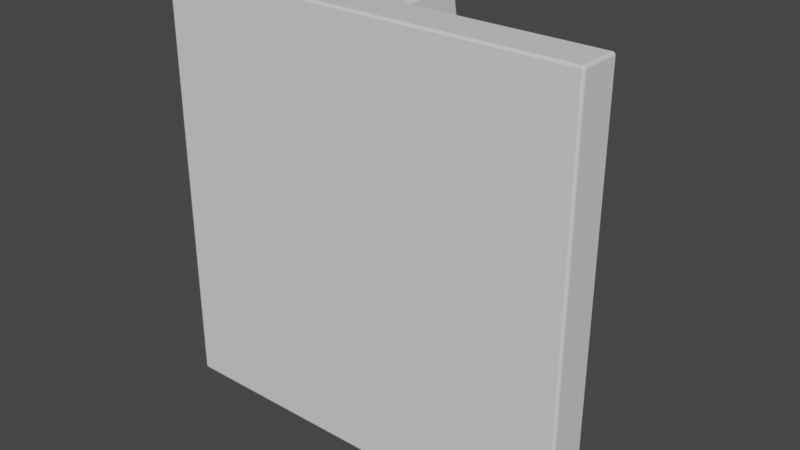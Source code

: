 # Source: B-StorageModule.blend  (saved by Blender 2.90.8; exported with 4.5.12 LTS)
import bpy
from mathutils import Matrix  # noqa: F401  (used for matrix-valued properties, if any)

bpy.ops.wm.read_factory_settings(use_empty=True)
scene = bpy.context.scene
scene.name = 'Scene'

# ---- collections
col_collection = bpy.data.collections.new('Collection'); scene.collection.children.link(col_collection)

# ---- materials (node trees are filled in below, after node groups)
mat_material = bpy.data.materials.new('Material')
mat_material.alpha_threshold = 0.0
mat_material.use_transparent_shadow = False
mat_material.line_color = (0.0, 0.0, 0.0, 1.0)

# ---- material node trees
mat_material.use_nodes = True; mat_material.node_tree.nodes.clear()
_N = mat_material.node_tree.nodes; _L = mat_material.node_tree.links
n0 = _N.new('ShaderNodeOutputMaterial'); n0.name = 'Material Output'; n0.location = (300, 300)
n1 = _N.new('ShaderNodeBsdfPrincipled'); n1.name = 'Principled BSDF'; n1.location = (10, 300)
n1.distribution = 'GGX'
n1.subsurface_method = 'BURLEY'
n1.inputs[2].default_value = 0.4
n1.inputs[3].default_value = 1.45
n1.inputs[27].default_value = (0.0, 0.0, 0.0, 1.0)
n1.inputs[28].default_value = 1.0
_L.new(n1.outputs[0], n0.inputs[0])
n0.is_active_output = True

# ---- world
world_world = bpy.data.worlds.new('World'); scene.world = world_world
world_world.use_nodes = True; world_world.node_tree.nodes.clear()
_N = world_world.node_tree.nodes; _L = world_world.node_tree.links
n0 = _N.new('ShaderNodeOutputWorld'); n0.name = 'World Output'; n0.location = (300, 300)
n1 = _N.new('ShaderNodeBackground'); n1.name = 'Background'; n1.location = (10, 300)
n1.inputs[0].default_value = (0.05088, 0.05088, 0.05088, 1.0)
_L.new(n1.outputs[0], n0.inputs[0])
n0.is_active_output = True
world_world.color = (0.05088, 0.05088, 0.05088)
world_world.use_sun_shadow = False
world_world.sun_shadow_jitter_overblur = 0.0

# ---- meshes
me_cube = bpy.data.meshes.new('Cube')
me_cube.from_pydata([(-4.056, -0.1167, 5.117), (-4.556, -1.117, 5.617), (-4.056, -0.1167, -3.883), (-4.556, -1.117, -4.383), (4.944, -0.1167, 5.117), (5.444, -1.117, 5.617), (4.944, -0.1167, -3.883), (5.444, -1.117, -4.383), (5.444, -1.117, 2.283), (5.444, -1.117, -1.05), (-4.056, -0.1167, 2.783), (-4.056, -0.1167, -1.55), (4.944, -0.1167, -1.55), (4.944, -0.1167, 2.783), (-4.556, -1.117, -1.05), (-4.556, -1.117, 2.283), (-1.222, -1.117, 5.617), (2.111, -1.117, 5.617), (-1.722, -0.1167, -3.883), (2.611, -0.1167, -3.883), (2.111, -1.117, -4.383), (-1.222, -1.117, -4.383), (2.611, -0.1167, 5.117), (-1.722, -0.1167, 5.117), (-1.222, -1.117, 2.283), (2.111, -1.117, 2.283), (-1.222, -1.117, -1.05), (2.111, -1.117, -1.05), (2.611, -0.1167, 2.783), (-1.722, -0.1167, 2.783), (2.611, -0.1167, -1.55), (-1.722, -0.1167, -1.55), (-0.1111, -1.117, 5.617), (1.0, -1.117, 5.617), (-0.1111, -0.1167, -4.383), (1.0, -0.1167, -4.383), (1.0, -1.117, -4.383), (-0.1111, -1.117, -4.383), (1.0, -0.1167, 5.617), (-0.1111, -0.1167, 5.617), (-0.1111, -1.117, 2.283), (1.0, -1.117, 2.283), (-0.1111, -1.117, -1.05), (1.0, -1.117, -1.05), (1.0, -0.1167, 2.283), (-0.1111, -0.1167, 2.283), (1.0, -0.1167, -1.05), (-0.1111, -0.1167, -1.05), (-0.1111, 0.3833, -4.383), (1.0, 0.3833, -4.383), (1.0, 0.3833, 5.617), (-0.1111, 0.3833, 5.617), (1.0, 0.3833, 2.283), (-0.1111, 0.3833, 2.283), (1.0, 0.3833, -1.05), (-0.1111, 0.3833, -1.05), (-0.1111, 0.8833, -4.383), (1.0, 0.8833, -4.383), (1.0, 0.8833, 5.617), (-0.1111, 0.8833, 5.617), (1.0, 0.8833, 2.283), (-0.1111, 0.8833, 2.283), (1.0, 0.8833, -1.05), (-0.1111, 0.8833, -1.05), (-0.1111, 1.383, -4.383), (1.0, 1.383, -4.383), (1.0, 1.383, 5.617), (-0.1111, 1.383, 5.617), (1.0, 1.383, 2.283), (-0.1111, 1.383, 2.283), (1.0, 1.383, -1.05), (-0.1111, 1.383, -1.05), (-0.1111, 1.883, -1.599), (1.0, 1.883, -1.599), (1.0, 1.883, 2.832), (-0.1111, 1.883, 2.832), (1.0, 1.883, 1.355), (-0.1111, 1.883, 1.355), (1.0, 1.883, -0.1219), (-0.1111, 1.883, -0.1219), (2.111, -0.1167, -4.383), (5.444, -0.1167, -4.383), (-4.056, -0.1167, -0.55), (-4.556, -0.1167, -4.383), (5.444, -0.1167, 2.283), (5.444, -0.1167, 5.617), (-1.222, -0.1167, 5.617), (-4.556, -0.1167, 5.617), (-4.056, -0.1167, 1.783), (5.444, -0.1167, -1.05), (-1.722, -0.1167, 1.783), (-1.722, -0.1167, -0.55), (-1.222, -0.1167, -4.383), (2.111, -0.1167, 5.617), (2.111, -0.1167, 2.283), (2.111, -0.1167, -1.05), (2.611, -0.2167, -3.883), (4.944, -0.2167, -3.883), (-4.056, -0.2167, -1.55), (-4.056, -0.2167, -3.883), (4.944, -0.2167, 2.783), (4.944, -0.2167, 5.117), (-1.722, -0.2167, 5.117), (-4.056, -0.2167, 5.117), (-4.056, -0.2167, 2.783), (4.944, -0.2167, -1.55), (-1.722, -0.2167, 2.783), (-1.722, -0.2167, -1.55), (-1.722, -0.2167, -3.883), (2.611, -0.2167, 5.117), (2.611, -0.2167, 2.783), (2.611, -0.2167, -1.55), (-4.556, -0.1167, 2.283), (-4.556, -0.1167, -1.05), (-1.222, -0.1167, 2.283), (-1.222, -0.1167, -1.05), (-4.056, -0.2167, 1.783), (-4.056, -0.2167, -0.55), (-1.722, -0.2167, 1.783), (-1.722, -0.2167, -0.55)], [], [(29, 10, 104, 106), (20, 80, 81, 7), (8, 84, 85, 5), (26, 14, 3, 21), (14, 113, 83, 3), (16, 86, 87, 1), (1, 87, 112, 15), (15, 112, 113, 14), (16, 1, 15, 24), (24, 15, 14, 26), (7, 81, 89, 9), (9, 89, 84, 8), (28, 22, 109, 110), (94, 84, 89, 95), (90, 91, 119, 118), (44, 94, 95, 46), (12, 6, 97, 105), (38, 93, 94, 44), (8, 25, 27, 9), (40, 24, 26, 42), (5, 17, 25, 8), (32, 16, 24, 40), (5, 85, 93, 17), (32, 39, 86, 16), (9, 27, 20, 7), (42, 26, 21, 37), (3, 83, 92, 21), (36, 35, 80, 20), (23, 29, 106, 102), (46, 95, 80, 35), (115, 47, 34, 92), (39, 38, 50, 51), (21, 92, 34, 37), (37, 34, 35, 36), (27, 43, 36, 20), (43, 42, 37, 36), (17, 93, 38, 33), (33, 38, 39, 32), (17, 33, 41, 25), (33, 32, 40, 41), (25, 41, 43, 27), (41, 40, 42, 43), (86, 39, 45, 114), (38, 44, 52, 50), (114, 45, 47, 115), (44, 46, 54, 52), (53, 51, 59, 61), (62, 60, 61, 63), (51, 50, 58, 59), (34, 47, 55, 48), (35, 34, 48, 49), (47, 45, 53, 55), (45, 39, 51, 53), (46, 35, 49, 54), (59, 58, 66, 67), (62, 57, 65, 70), (58, 60, 68, 66), (48, 55, 63, 56), (49, 48, 56, 57), (54, 62, 63, 55), (50, 52, 60, 58), (54, 49, 57, 62), (66, 68, 76, 74), (68, 70, 78, 76), (65, 64, 72, 73), (63, 61, 69, 71), (61, 59, 67, 69), (56, 63, 71, 64), (57, 56, 64, 65), (60, 62, 70, 68), (79, 78, 73, 72), (75, 74, 76, 77), (77, 76, 78, 79), (70, 65, 73, 78), (67, 66, 74, 75), (71, 69, 77, 79), (69, 67, 75, 77), (64, 71, 79, 72), (60, 52, 53, 61), (52, 54, 55, 53), (19, 6, 81, 80), (11, 2, 83, 113), (13, 4, 85, 84), (23, 0, 87, 86), (0, 10, 112, 87), (6, 12, 89, 81), (10, 29, 114, 112), (31, 11, 113, 115), (2, 18, 92, 83), (4, 22, 93, 85), (28, 13, 84, 94), (12, 30, 95, 89), (29, 23, 86, 114), (22, 28, 94, 93), (18, 31, 115, 92), (30, 19, 80, 95), (111, 105, 97, 96), (109, 101, 100, 110), (103, 102, 106, 104), (98, 107, 108, 99), (31, 18, 108, 107), (11, 31, 107, 98), (6, 19, 96, 97), (19, 30, 111, 96), (18, 2, 99, 108), (2, 11, 98, 99), (22, 4, 101, 109), (4, 13, 100, 101), (13, 28, 110, 100), (0, 23, 102, 103), (30, 12, 105, 111), (10, 0, 103, 104), (88, 82, 113, 112), (90, 88, 112, 114), (82, 91, 115, 113), (91, 90, 114, 115), (116, 118, 119, 117), (88, 90, 118, 116), (91, 82, 117, 119), (82, 88, 116, 117)])
_uv = me_cube.uv_layers.new(name='UVMap')
_uv.uv.foreach_set('vector', [0.8439, 0.7333, 0.8439, 0.6167, 0.8489, 0.6167, 0.8489, 0.7333, 0.125, 0.8333, 0.175, 0.8333, 0.175, 1.0, 0.125, 1.0, 0.5, 0.8333, 0.55, 0.8333, 0.55, 1.0, 0.5, 1.0, 0.3333, 0.3333, 0.5, 0.3333, 0.5, 0.5, 0.3333, 0.5, 0.5, 0.6667, 0.45, 0.6667, 0.45, 0.5, 0.5, 0.5, 0.125, 0.6667, 0.075, 0.6667, 0.075, 0.5, 0.125, 0.5, 0.5, 1.0, 0.45, 1.0, 0.45, 0.8333, 0.5, 0.8333, 0.5, 0.8333, 0.45, 0.8333, 0.45, 0.6667, 0.5, 0.6667, 0.3333, 2.384e-08, 0.5, 0.0, 0.5, 0.1667, 0.3333, 0.1667, 0.3333, 0.1667, 0.5, 0.1667, 0.5, 0.3333, 0.3333, 0.3333, 0.5, 0.5, 0.55, 0.5, 0.55, 0.6667, 0.5, 0.6667, 0.5, 0.6667, 0.55, 0.6667, 0.55, 0.8333, 0.5, 0.8333, 0.7567, 0.85, 0.7567, 0.7333, 0.7617, 0.7333, 0.7617, 0.85, 0.6667, 0.3333, 0.5, 0.3333, 0.5, 0.1667, 0.6667, 0.1667, 0.7817, 0.7333, 0.7817, 0.85, 0.7767, 0.85, 0.7767, 0.7333, 0.7222, 0.3333, 0.6667, 0.3333, 0.6667, 0.1667, 0.7222, 0.1667, 0.7617, 0.85, 0.7617, 0.7333, 0.7667, 0.7333, 0.7667, 0.85, 0.7222, 0.5, 0.6667, 0.5, 0.6667, 0.3333, 0.7222, 0.3333, 2.384e-08, 0.1667, 0.1667, 0.1667, 0.1667, 0.3333, 2.384e-08, 0.3333, 0.2778, 0.1667, 0.3333, 0.1667, 0.3333, 0.3333, 0.2778, 0.3333, 0.0, 4.768e-08, 0.1667, 2.384e-08, 0.1667, 0.1667, 2.384e-08, 0.1667, 0.2778, 2.384e-08, 0.3333, 2.384e-08, 0.3333, 0.1667, 0.2778, 0.1667, 0.125, 1.0, 0.075, 1.0, 0.075, 0.8333, 0.125, 0.8333, 0.125, 0.7222, 0.075, 0.7222, 0.075, 0.6667, 0.125, 0.6667, 2.384e-08, 0.3333, 0.1667, 0.3333, 0.1667, 0.5, 4.768e-08, 0.5, 0.2778, 0.3333, 0.3333, 0.3333, 0.3333, 0.5, 0.2778, 0.5, 0.125, 0.5, 0.175, 0.5, 0.175, 0.6667, 0.125, 0.6667, 0.125, 0.7778, 0.175, 0.7778, 0.175, 0.8333, 0.125, 0.8333, 0.7567, 0.7333, 0.7567, 0.85, 0.7517, 0.85, 0.7517, 0.7333, 0.7222, 0.1667, 0.6667, 0.1667, 0.6667, 2.384e-08, 0.7222, 4.768e-08, 0.7778, 0.1667, 0.7222, 0.1667, 0.7222, 2.384e-08, 0.7778, 2.384e-08, 0.075, 0.7222, 0.075, 0.7778, 0.05, 0.7778, 0.05, 0.7222, 0.125, 0.6667, 0.175, 0.6667, 0.175, 0.7222, 0.125, 0.7222, 0.125, 0.7222, 0.175, 0.7222, 0.175, 0.7778, 0.125, 0.7778, 0.1667, 0.3333, 0.2222, 0.3333, 0.2222, 0.5, 0.1667, 0.5, 0.2222, 0.3333, 0.2778, 0.3333, 0.2778, 0.5, 0.2222, 0.5, 0.125, 0.8333, 0.075, 0.8333, 0.075, 0.7778, 0.125, 0.7778, 0.125, 0.7778, 0.075, 0.7778, 0.075, 0.7222, 0.125, 0.7222, 0.1667, 2.384e-08, 0.2222, 2.384e-08, 0.2222, 0.1667, 0.1667, 0.1667, 0.2222, 2.384e-08, 0.2778, 2.384e-08, 0.2778, 0.1667, 0.2222, 0.1667, 0.1667, 0.1667, 0.2222, 0.1667, 0.2222, 0.3333, 0.1667, 0.3333, 0.2222, 0.1667, 0.2778, 0.1667, 0.2778, 0.3333, 0.2222, 0.3333, 0.7778, 0.5, 0.7222, 0.5, 0.7222, 0.3333, 0.7778, 0.3333, 0.35, 0.5, 0.35, 0.6667, 0.325, 0.6667, 0.325, 0.5, 0.7778, 0.3333, 0.7222, 0.3333, 0.7222, 0.1667, 0.7778, 0.1667, 0.35, 0.6667, 0.35, 0.8333, 0.325, 0.8333, 0.325, 0.6667, 0.425, 0.8333, 0.425, 1.0, 0.4, 1.0, 0.4, 0.8333, 0.7833, 0.8333, 0.7833, 0.6667, 0.8389, 0.6667, 0.8389, 0.8333, 0.05, 0.7222, 0.05, 0.7778, 0.025, 0.7778, 0.025, 0.7222, 0.45, 0.5, 0.45, 0.6667, 0.425, 0.6667, 0.425, 0.5, 0.175, 0.7778, 0.175, 0.7222, 0.2, 0.7222, 0.2, 0.7778, 0.45, 0.6667, 0.45, 0.8333, 0.425, 0.8333, 0.425, 0.6667, 0.45, 0.8333, 0.45, 1.0, 0.425, 1.0, 0.425, 0.8333, 0.35, 0.8333, 0.35, 1.0, 0.325, 1.0, 0.325, 0.8333, 0.025, 0.7222, 0.025, 0.7778, 0.0, 0.7778, 0.0, 0.7222, 0.3, 0.8333, 0.3, 1.0, 0.275, 1.0, 0.275, 0.8333, 0.3, 0.5, 0.3, 0.6667, 0.275, 0.6667, 0.275, 0.5, 0.425, 0.5, 0.425, 0.6667, 0.4, 0.6667, 0.4, 0.5, 0.2, 0.7778, 0.2, 0.7222, 0.225, 0.7222, 0.225, 0.7778, 0.6917, 0.7889, 0.6667, 0.7889, 0.6667, 0.7333, 0.6917, 0.7333, 0.325, 0.5, 0.325, 0.6667, 0.3, 0.6667, 0.3, 0.5, 0.325, 0.8333, 0.325, 1.0, 0.3, 1.0, 0.3, 0.8333, 0.275, 0.5, 0.275, 0.6667, 0.25, 0.7131, 0.25, 0.6392, 0.275, 0.6667, 0.275, 0.8333, 0.25, 0.7869, 0.25, 0.7131, 1.0, 0.5, 0.9444, 0.5, 0.9444, 0.3608, 1.0, 0.3608, 0.4, 0.6667, 0.4, 0.8333, 0.375, 0.8333, 0.375, 0.6667, 0.4, 0.8333, 0.4, 1.0, 0.375, 1.0, 0.375, 0.8333, 0.4, 0.5, 0.4, 0.6667, 0.375, 0.6667, 0.375, 0.5, 0.225, 0.7778, 0.225, 0.7222, 0.25, 0.7222, 0.25, 0.7778, 0.3, 0.6667, 0.3, 0.8333, 0.275, 0.8333, 0.275, 0.6667, 0.9444, 0.2869, 1.0, 0.2869, 1.0, 0.3608, 0.9444, 0.3608, 0.9444, 0.1392, 1.0, 0.1392, 1.0, 0.2131, 0.9444, 0.2131, 0.9444, 0.2131, 1.0, 0.2131, 1.0, 0.2869, 0.9444, 0.2869, 0.275, 0.8333, 0.275, 1.0, 0.25, 0.8608, 0.25, 0.7869, 0.9444, 0.0, 1.0, 0.0, 1.0, 0.1392, 0.9444, 0.1392, 0.375, 0.6667, 0.375, 0.8333, 0.35, 0.7869, 0.35, 0.7131, 0.375, 0.8333, 0.375, 1.0, 0.35, 0.8608, 0.35, 0.7869, 0.375, 0.5, 0.375, 0.6667, 0.35, 0.7131, 0.35, 0.6392, 0.7167, 0.7889, 0.6917, 0.7889, 0.6917, 0.7333, 0.7167, 0.7333, 0.8389, 0.5, 0.8389, 0.6667, 0.7833, 0.6667, 0.7833, 0.5, 0.6417, 0.025, 0.525, 0.025, 0.5, 0.0, 0.6667, 2.384e-08, 0.9194, 0.1417, 0.9194, 0.025, 0.9444, 0.0, 0.9444, 0.1667, 0.525, 0.3583, 0.525, 0.475, 0.5, 0.5, 0.5, 0.3333, 0.8028, 0.475, 0.9194, 0.475, 0.9444, 0.5, 0.7778, 0.5, 0.9194, 0.475, 0.9194, 0.3583, 0.9444, 0.3333, 0.9444, 0.5, 0.525, 0.025, 0.525, 0.1417, 0.5, 0.1667, 0.5, 0.0, 0.9194, 0.3583, 0.8028, 0.3583, 0.7778, 0.3333, 0.9444, 0.3333, 0.8028, 0.1417, 0.9194, 0.1417, 0.9444, 0.1667, 0.7778, 0.1667, 0.9194, 0.025, 0.8028, 0.025, 0.7778, 2.384e-08, 0.9444, 0.0, 0.525, 0.475, 0.6417, 0.475, 0.6667, 0.5, 0.5, 0.5, 0.6417, 0.3583, 0.525, 0.3583, 0.5, 0.3333, 0.6667, 0.3333, 0.525, 0.1417, 0.6417, 0.1417, 0.6667, 0.1667, 0.5, 0.1667, 0.8028, 0.3583, 0.8028, 0.475, 0.7778, 0.5, 0.7778, 0.3333, 0.6417, 0.475, 0.6417, 0.3583, 0.6667, 0.3333, 0.6667, 0.5, 0.8028, 0.025, 0.8028, 0.1417, 0.7778, 0.1667, 0.7778, 2.384e-08, 0.6417, 0.1417, 0.6417, 0.025, 0.6667, 2.384e-08, 0.6667, 0.1667, 0.6667, 0.6167, 0.6667, 0.7333, 0.55, 0.7333, 0.55, 0.6167, 0.7833, 0.7333, 0.6667, 0.7333, 0.6667, 0.6167, 0.7833, 0.6167, 0.6667, 0.6167, 0.55, 0.6167, 0.55, 0.5, 0.6667, 0.5, 0.7833, 0.5, 0.7833, 0.6167, 0.6667, 0.6167, 0.6667, 0.5, 0.7767, 0.7333, 0.7767, 0.85, 0.7717, 0.85, 0.7717, 0.7333, 0.7417, 0.7333, 0.7417, 0.85, 0.7367, 0.85, 0.7367, 0.7333, 0.8439, 0.6167, 0.8439, 0.5, 0.8489, 0.5, 0.8489, 0.6167, 0.7667, 0.85, 0.7667, 0.7333, 0.7717, 0.7333, 0.7717, 0.85, 0.8389, 0.6167, 0.8389, 0.5, 0.8439, 0.5, 0.8439, 0.6167, 0.8389, 0.85, 0.8389, 0.7333, 0.8439, 0.7333, 0.8439, 0.85, 0.7367, 0.7333, 0.7367, 0.85, 0.7317, 0.85, 0.7317, 0.7333, 0.7417, 0.85, 0.7417, 0.7333, 0.7467, 0.7333, 0.7467, 0.85, 0.8389, 0.7333, 0.8389, 0.6167, 0.8439, 0.6167, 0.8439, 0.7333, 0.7517, 0.7333, 0.7517, 0.85, 0.7467, 0.85, 0.7467, 0.7333, 0.7317, 0.7333, 0.7317, 0.85, 0.7267, 0.85, 0.7267, 0.7333, 0.7217, 0.85, 0.7217, 0.7333, 0.7267, 0.7333, 0.7267, 0.85, 0.9194, 0.3083, 0.9194, 0.1917, 0.9444, 0.1667, 0.9444, 0.3333, 0.8028, 0.3083, 0.9194, 0.3083, 0.9444, 0.3333, 0.7778, 0.3333, 0.9194, 0.1917, 0.8028, 0.1917, 0.7778, 0.1667, 0.9444, 0.1667, 0.8028, 0.1917, 0.8028, 0.3083, 0.7778, 0.3333, 0.7778, 0.1667, 0.6667, 0.7333, 0.6667, 0.85, 0.55, 0.85, 0.55, 0.7333, 0.7217, 0.7333, 0.7217, 0.85, 0.7167, 0.85, 0.7167, 0.7333, 0.8539, 0.5, 0.8539, 0.6167, 0.8489, 0.6167, 0.8489, 0.5, 0.8439, 0.85, 0.8439, 0.7333, 0.8489, 0.7333, 0.8489, 0.85])
me_cube.materials.append(mat_material)
me_cube.use_remesh_preserve_volume = False
me_cube.use_remesh_preserve_attributes = False
me_cube.use_mirror_vertex_groups = False
me_cube.update()

# ---- objects
ob_cube = bpy.data.objects.new('Cube', me_cube)

# ---- transforms, parenting, visibility, modifiers, constraints
ob_cube.location = (0.0, 0.0, 0.0)
ob_cube.lock_rotations_4d = False
ob_cube.empty_display_type = 'ARROWS'
ob_cube.lineart.crease_threshold = 0.0
_m = ob_cube.modifiers.new('Bevel', 'BEVEL')
_m.segments = 2
_m.limit_method = 'NONE'

# ---- collection membership
col_collection.objects.link(ob_cube)

# ---- scene / render settings (as saved in the file)
scene.frame_start = 1; scene.frame_end = 250; scene.frame_set(1)
scene.render.engine = 'BLENDER_EEVEE_NEXT'
scene.cycles.use_denoising = False
scene.cycles.samples = 128
scene.cycles.sampling_pattern = 'TABULATED_SOBOL'
scene.cycles.use_adaptive_sampling = False
scene.cycles.use_light_tree = False
scene.view_settings.view_transform = 'Filmic'
bpy.context.view_layer.update()

# ---- added for rendering (the .blend has no active camera and no usable light): camera, sun
cam_auto = bpy.data.cameras.new('AutoCamera')
cam_auto.lens = 50.0
cam_auto.sensor_width = 36.0
cam_auto.clip_end = 1000.0
ob_auto_camera = bpy.data.objects.new('AutoCamera', cam_auto)
scene.collection.objects.link(ob_auto_camera)
ob_auto_camera.location = (13.8203, -15.6676, 11.3173)
ob_auto_camera.rotation_euler = (1.09748, -7.21219e-08, 0.694738)
scene.camera = ob_auto_camera
light_auto_sun = bpy.data.lights.new('AutoSun', 'SUN')
light_auto_sun.energy = 3.0
light_auto_sun.angle = 0.0523599
ob_auto_sun = bpy.data.objects.new('AutoSun', light_auto_sun)
scene.collection.objects.link(ob_auto_sun)
ob_auto_sun.rotation_euler = (0.872665, 0.174533, 0.523599)
bpy.context.view_layer.update()
